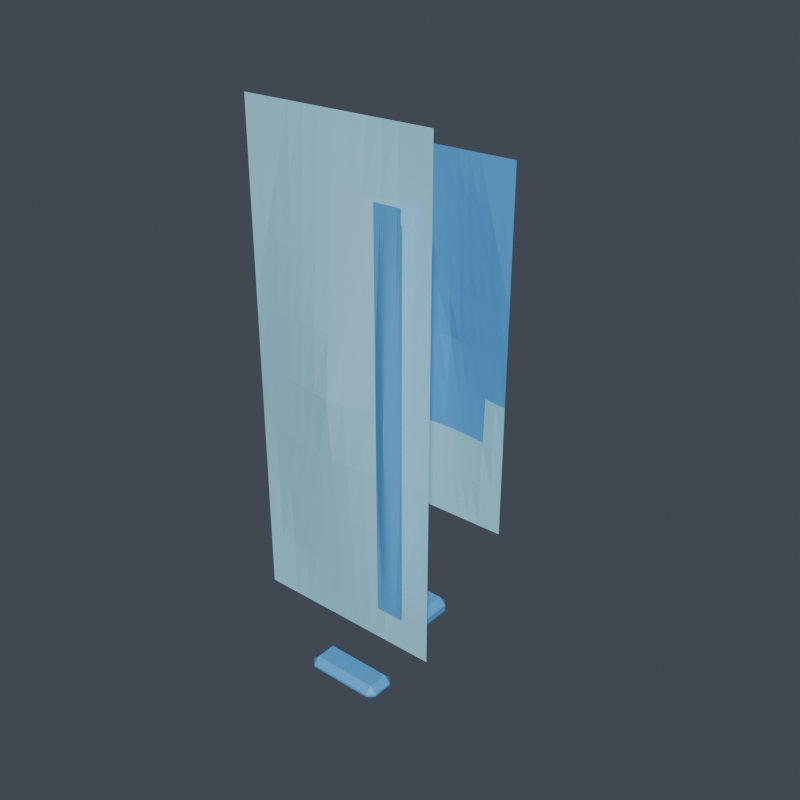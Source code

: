 # Source: left_forearm.blend  (saved by Blender 5.1.30; exported with 4.5.12 LTS)
import bpy
from mathutils import Matrix  # noqa: F401  (used for matrix-valued properties, if any)

bpy.ops.wm.read_factory_settings(use_empty=True)
scene = bpy.context.scene
scene.name = 'Scene'

# ---- collections
col_vrm_body_proxy = bpy.data.collections.new('vrm_body_proxy'); scene.collection.children.link(col_vrm_body_proxy)
col_review_rig = bpy.data.collections.new('review_rig'); scene.collection.children.link(col_review_rig)
col_armor_active = bpy.data.collections.new('armor_active'); scene.collection.children.link(col_armor_active)
col_build_back = bpy.data.collections.new('build_back'); scene.collection.children.link(col_build_back)
col_build_left_forearm = bpy.data.collections.new('build_left_forearm'); scene.collection.children.link(col_build_left_forearm)
col_build_chest = bpy.data.collections.new('build_chest'); scene.collection.children.link(col_build_chest)
col_build_helmet = bpy.data.collections.new('build_helmet'); scene.collection.children.link(col_build_helmet)
col_build_left_boot = bpy.data.collections.new('build_left_boot'); scene.collection.children.link(col_build_left_boot)
col_build_left_hand = bpy.data.collections.new('build_left_hand'); scene.collection.children.link(col_build_left_hand)
col_build_left_shin = bpy.data.collections.new('build_left_shin'); scene.collection.children.link(col_build_left_shin)
col_build_left_shoulder = bpy.data.collections.new('build_left_shoulder'); scene.collection.children.link(col_build_left_shoulder)
col_build_left_thigh = bpy.data.collections.new('build_left_thigh'); scene.collection.children.link(col_build_left_thigh)
col_build_left_upperarm = bpy.data.collections.new('build_left_upperarm'); scene.collection.children.link(col_build_left_upperarm)
col_build_waist = bpy.data.collections.new('build_waist'); scene.collection.children.link(col_build_waist)

# ---- materials (node trees are filled in below, after node groups)
mat_armor_base_surface = bpy.data.materials.new('armor_base_surface')
mat_armor_accent = bpy.data.materials.new('armor_accent')

# ---- material node trees
mat_armor_base_surface.use_nodes = True; mat_armor_base_surface.node_tree.nodes.clear()
_N = mat_armor_base_surface.node_tree.nodes; _L = mat_armor_base_surface.node_tree.links
n0 = _N.new('ShaderNodeOutputMaterial'); n0.name = 'マテリアル出力'; n0.location = (0, 0)
n1 = _N.new('ShaderNodeBsdfPrincipled'); n1.name = 'プリンシプルBSDF'; n1.location = (0, 0)
n1.inputs[0].default_value = (0.3882, 0.8353, 1.0, 1.0)
_L.new(n1.outputs[0], n0.inputs[0])
n0.is_active_output = True
mat_armor_accent.use_nodes = True; mat_armor_accent.node_tree.nodes.clear()
_N = mat_armor_accent.node_tree.nodes; _L = mat_armor_accent.node_tree.links
n0 = _N.new('ShaderNodeOutputMaterial'); n0.name = 'マテリアル出力'; n0.location = (0, 0)
n1 = _N.new('ShaderNodeBsdfPrincipled'); n1.name = 'プリンシプルBSDF'; n1.location = (0, 0)
n1.inputs[0].default_value = (0.1059, 0.4353, 0.8784, 1.0)
_L.new(n1.outputs[0], n0.inputs[0])
n0.is_active_output = True

# ---- world
world_world = bpy.data.worlds.new('World'); scene.world = world_world
world_world.use_nodes = True; world_world.node_tree.nodes.clear()
_N = world_world.node_tree.nodes; _L = world_world.node_tree.links
n0 = _N.new('ShaderNodeOutputWorld'); n0.name = 'World Output'; n0.location = (200, 100)
n1 = _N.new('ShaderNodeBackground'); n1.name = 'Background'; n1.location = (-200, 100)
n1.inputs[0].default_value = (0.06, 0.07, 0.09, 1.0)
_L.new(n1.outputs[0], n0.inputs[0])
n0.is_active_output = True
world_world.color = (0.05088, 0.05088, 0.05088)
world_world.sun_shadow_jitter_overblur = 0.0

# ---- meshes
me_armor_left_forearm_v001 = bpy.data.meshes.new('armor_left_forearm_v001')
me_armor_left_forearm_v001.from_pydata([(-0.04386, -0.0308, -0.1087), (-0.03655, -0.0308, -0.1087), (-0.02924, -0.0308, -0.1087), (-0.02193, -0.0308, -0.1087), (-0.01462, -0.0308, -0.1087), (-0.00731, -0.0308, -0.1087), (0.0, -0.0308, -0.1087), (0.00731, -0.0308, -0.1087), (0.01462, -0.0308, -0.1087), (0.02193, -0.0308, -0.1087), (0.02924, -0.0308, -0.1087), (0.03655, -0.0308, -0.1087), (0.04386, -0.0308, -0.1087), (-0.04386, -0.0308, -0.08155), (-0.03655, -0.0308, -0.08155), (-0.02924, -0.0308, -0.08155), (-0.02193, -0.03159, -0.08155), (-0.01462, -0.03223, -0.08155), (-0.00731, -0.03265, -0.08155), (0.0, -0.0328, -0.08155), (0.00731, -0.03265, -0.08155), (0.01462, -0.03223, -0.08155), (0.02193, -0.03159, -0.08155), (0.02924, -0.0308, -0.08155), (0.03655, -0.0308, -0.08155), (0.04386, -0.0308, -0.08155), (-0.04386, -0.0308, -0.05437), (-0.03655, -0.03103, -0.05437), (-0.02924, -0.03213, -0.05437), (-0.02193, -0.03314, -0.05437), (-0.01462, -0.03399, -0.05437), (-0.00731, -0.03458, -0.05437), (0.0, -0.0348, -0.05437), (0.00731, -0.03458, -0.05437), (0.01462, -0.03399, -0.05437), (0.02193, -0.03314, -0.05437), (0.02924, -0.03213, -0.05437), (0.03655, -0.03103, -0.05437), (0.04386, -0.0308, -0.05437), (-0.04386, -0.0308, -0.02718), (-0.03655, -0.03184, -0.02718), (-0.02924, -0.0331, -0.02718), (-0.02193, -0.03433, -0.02718), (-0.01462, -0.03547, -0.02718), (-0.00731, -0.0364, -0.02718), (0.0, -0.0368, -0.02718), (0.00731, -0.0364, -0.02718), (0.01462, -0.03547, -0.02718), (0.02193, -0.03433, -0.02718), (0.02924, -0.0331, -0.02718), (0.03655, -0.03184, -0.02718), (0.04386, -0.0308, -0.02718), (-0.04386, -0.0308, -1.346e-09), (-0.03655, -0.03213, -1.405e-09), (-0.02924, -0.03347, -1.463e-09), (-0.02193, -0.0348, -1.521e-09), (-0.01462, -0.03613, -1.579e-09), (-0.00731, -0.03747, -1.638e-09), (0.0, -0.0388, -1.696e-09), (0.00731, -0.03747, -1.638e-09), (0.01462, -0.03613, -1.579e-09), (0.02193, -0.0348, -1.521e-09), (0.02924, -0.03347, -1.463e-09), (0.03655, -0.03213, -1.405e-09), (0.04386, -0.0308, -1.346e-09), (-0.04386, -0.0308, 0.02718), (-0.03655, -0.03184, 0.02718), (-0.02924, -0.0331, 0.02718), (-0.02193, -0.03433, 0.02718), (-0.01462, -0.03547, 0.02718), (-0.00731, -0.0364, 0.02718), (0.0, -0.0368, 0.02718), (0.00731, -0.0364, 0.02718), (0.01462, -0.03547, 0.02718), (0.02193, -0.03433, 0.02718), (0.02924, -0.0331, 0.02718), (0.03655, -0.03184, 0.02718), (0.04386, -0.0308, 0.02718), (-0.04386, -0.0308, 0.05437), (-0.03655, -0.03103, 0.05437), (-0.02924, -0.03213, 0.05437), (-0.02193, -0.03314, 0.05437), (-0.01462, -0.03399, 0.05437), (-0.00731, -0.03458, 0.05437), (0.0, -0.0348, 0.05437), (0.00731, -0.03458, 0.05437), (0.01462, -0.03399, 0.05437), (0.02193, -0.03314, 0.05437), (0.02924, -0.03213, 0.05437), (0.03655, -0.03103, 0.05437), (0.04386, -0.0308, 0.05437), (-0.04386, -0.0308, 0.08155), (-0.03655, -0.0308, 0.08155), (-0.02924, -0.0308, 0.08155), (-0.02193, -0.03159, 0.08155), (-0.01462, -0.03223, 0.08155), (-0.00731, -0.03265, 0.08155), (0.0, -0.0328, 0.08155), (0.00731, -0.03265, 0.08155), (0.01462, -0.03223, 0.08155), (0.02193, -0.03159, 0.08155), (0.02924, -0.0308, 0.08155), (0.03655, -0.0308, 0.08155), (0.04386, -0.0308, 0.08155), (-0.04386, -0.0308, 0.1087), (-0.03655, -0.0308, 0.1087), (-0.02924, -0.0308, 0.1087), (-0.02193, -0.0308, 0.1087), (-0.01462, -0.0308, 0.1087), (-0.00731, -0.0308, 0.1087), (0.0, -0.0308, 0.1087), (0.00731, -0.0308, 0.1087), (0.01462, -0.0308, 0.1087), (0.02193, -0.0308, 0.1087), (0.02924, -0.0308, 0.1087), (0.03655, -0.0308, 0.1087), (0.04386, -0.0308, 0.1087), (0.03366, 0.0328, -0.08364), (0.02805, 0.0328, -0.08364), (0.02244, 0.0328, -0.08364), (0.01683, 0.0328, -0.08364), (0.01122, 0.0328, -0.08364), (0.00561, 0.0328, -0.08364), (6.994e-10, 0.0328, -0.08364), (-0.00561, 0.0328, -0.08364), (-0.01122, 0.0328, -0.08364), (-0.01683, 0.0328, -0.08364), (-0.02244, 0.0328, -0.08364), (-0.02805, 0.0328, -0.08364), (-0.03366, 0.0328, -0.08364), (0.03366, 0.0328, -0.06273), (0.02805, 0.0328, -0.06273), (0.02244, 0.0328, -0.06273), (0.01683, 0.03343, -0.06273), (0.01122, 0.03395, -0.06273), (0.00561, 0.03428, -0.06273), (5.595e-10, 0.0344, -0.06273), (-0.00561, 0.03428, -0.06273), (-0.01122, 0.03395, -0.06273), (-0.01683, 0.03343, -0.06273), (-0.02244, 0.0328, -0.06273), (-0.02805, 0.0328, -0.06273), (-0.03366, 0.0328, -0.06273), (0.03366, 0.0328, -0.04182), (0.02805, 0.03298, -0.04182), (0.02244, 0.03387, -0.04182), (0.01683, 0.03467, -0.04182), (0.01122, 0.03535, -0.04182), (0.00561, 0.03583, -0.04182), (4.196e-10, 0.036, -0.04182), (-0.00561, 0.03583, -0.04182), (-0.01122, 0.03535, -0.04182), (-0.01683, 0.03467, -0.04182), (-0.02244, 0.03387, -0.04182), (-0.02805, 0.03298, -0.04182), (-0.03366, 0.0328, -0.04182), (0.03366, 0.0328, -0.02091), (0.02805, 0.03363, -0.02091), (0.02244, 0.03464, -0.02091), (0.01683, 0.03562, -0.02091), (0.01122, 0.03653, -0.02091), (0.00561, 0.03728, -0.02091), (2.798e-10, 0.0376, -0.02091), (-0.00561, 0.03728, -0.02091), (-0.01122, 0.03653, -0.02091), (-0.01683, 0.03562, -0.02091), (-0.02244, 0.03464, -0.02091), (-0.02805, 0.03363, -0.02091), (-0.03366, 0.0328, -0.02091), (0.03366, 0.0328, 1.434e-09), (0.02805, 0.03387, 1.48e-09), (0.02244, 0.03493, 1.527e-09), (0.01683, 0.036, 1.574e-09), (0.01122, 0.03707, 1.62e-09), (0.00561, 0.03813, 1.667e-09), (1.399e-10, 0.0392, 1.713e-09), (-0.00561, 0.03813, 1.667e-09), (-0.01122, 0.03707, 1.62e-09), (-0.01683, 0.036, 1.574e-09), (-0.02244, 0.03493, 1.527e-09), (-0.02805, 0.03387, 1.48e-09), (-0.03366, 0.0328, 1.434e-09), (0.03366, 0.0328, 0.02091), (0.02805, 0.03363, 0.02091), (0.02244, 0.03464, 0.02091), (0.01683, 0.03562, 0.02091), (0.01122, 0.03653, 0.02091), (0.00561, 0.03728, 0.02091), (2.798e-10, 0.0376, 0.02091), (-0.00561, 0.03728, 0.02091), (-0.01122, 0.03653, 0.02091), (-0.01683, 0.03562, 0.02091), (-0.02244, 0.03464, 0.02091), (-0.02805, 0.03363, 0.02091), (-0.03366, 0.0328, 0.02091), (0.03366, 0.0328, 0.04182), (0.02805, 0.03298, 0.04182), (0.02244, 0.03387, 0.04182), (0.01683, 0.03467, 0.04182), (0.01122, 0.03535, 0.04182), (0.00561, 0.03583, 0.04182), (4.196e-10, 0.036, 0.04182), (-0.00561, 0.03583, 0.04182), (-0.01122, 0.03535, 0.04182), (-0.01683, 0.03467, 0.04182), (-0.02244, 0.03387, 0.04182), (-0.02805, 0.03298, 0.04182), (-0.03366, 0.0328, 0.04182), (0.03366, 0.0328, 0.06273), (0.02805, 0.0328, 0.06273), (0.02244, 0.0328, 0.06273), (0.01683, 0.03343, 0.06273), (0.01122, 0.03395, 0.06273), (0.00561, 0.03428, 0.06273), (5.595e-10, 0.0344, 0.06273), (-0.00561, 0.03428, 0.06273), (-0.01122, 0.03395, 0.06273), (-0.01683, 0.03343, 0.06273), (-0.02244, 0.0328, 0.06273), (-0.02805, 0.0328, 0.06273), (-0.03366, 0.0328, 0.06273), (0.03366, 0.0328, 0.08364), (0.02805, 0.0328, 0.08364), (0.02244, 0.0328, 0.08364), (0.01683, 0.0328, 0.08364), (0.01122, 0.0328, 0.08364), (0.00561, 0.0328, 0.08364), (6.994e-10, 0.0328, 0.08364), (-0.00561, 0.0328, 0.08364), (-0.01122, 0.0328, 0.08364), (-0.01683, 0.0328, 0.08364), (-0.02244, 0.0328, 0.08364), (-0.02805, 0.0328, 0.08364), (-0.03366, 0.0328, 0.08364), (0.01075, 0.048, -0.02588), (0.01075, 0.05, -0.02788), (0.01275, 0.05, -0.02588), (0.01075, 0.052, -0.02788), (0.01075, 0.054, -0.02588), (0.01275, 0.052, -0.02588), (0.01075, 0.048, 0.02588), (0.01275, 0.05, 0.02588), (0.01075, 0.05, 0.02788), (0.01075, 0.054, 0.02588), (0.01075, 0.052, 0.02788), (0.01275, 0.052, 0.02588), (-0.01075, 0.048, -0.02588), (-0.01275, 0.05, -0.02588), (-0.01075, 0.05, -0.02788), (-0.01075, 0.054, -0.02588), (-0.01075, 0.052, -0.02788), (-0.01275, 0.052, -0.02588), (-0.01075, 0.048, 0.02588), (-0.01075, 0.05, 0.02788), (-0.01275, 0.05, 0.02588), (-0.01075, 0.054, 0.02588), (-0.01275, 0.052, 0.02588), (-0.01075, 0.052, 0.02788), (-0.01842, 0.01403, -0.1186), (-0.01842, 0.01103, -0.1216), (-0.02142, 0.01103, -0.1186), (-0.01842, -0.01102, -0.1216), (-0.01842, -0.01402, -0.1186), (-0.02142, -0.01102, -0.1186), (-0.01842, 0.01403, -0.1156), (-0.02142, 0.01103, -0.1156), (-0.01842, 0.01103, -0.1126), (-0.01842, -0.01402, -0.1156), (-0.01842, -0.01102, -0.1126), (-0.02142, -0.01102, -0.1156), (0.01842, 0.01403, -0.1186), (0.02142, 0.01103, -0.1186), (0.01842, 0.01103, -0.1216), (0.01842, -0.01402, -0.1186), (0.01842, -0.01102, -0.1216), (0.02142, -0.01102, -0.1186), (0.01842, 0.01403, -0.1156), (0.01842, 0.01103, -0.1126), (0.02142, 0.01103, -0.1156), (0.01842, -0.01402, -0.1156), (0.02142, -0.01102, -0.1156), (0.01842, -0.01102, -0.1126), (0.02664, -0.04084, -0.08364), (0.02764, -0.04084, -0.08364), (0.02864, -0.04084, -0.08364), (0.02964, -0.04084, -0.08364), (0.03064, -0.04084, -0.08364), (0.03164, -0.04084, -0.08364), (0.03264, -0.04084, -0.08364), (0.03364, -0.04084, -0.08364), (0.03464, -0.04084, -0.08364), (0.03564, -0.04084, -0.08364), (0.03664, -0.04084, -0.08364), (0.03764, -0.04084, -0.08364), (0.03864, -0.04084, -0.08364), (0.02664, -0.04084, -0.06273), (0.02764, -0.04084, -0.06273), (0.02864, -0.04084, -0.06273), (0.02964, -0.04114, -0.06273), (0.03064, -0.04138, -0.06273), (0.03164, -0.04154, -0.06273), (0.03264, -0.04159, -0.06273), (0.03364, -0.04154, -0.06273), (0.03464, -0.04138, -0.06273), (0.03564, -0.04114, -0.06273), (0.03664, -0.04084, -0.06273), (0.03764, -0.04084, -0.06273), (0.03864, -0.04084, -0.06273), (0.02664, -0.04084, -0.04182), (0.02764, -0.04092, -0.04182), (0.02864, -0.04134, -0.04182), (0.02964, -0.04172, -0.04182), (0.03064, -0.04204, -0.04182), (0.03164, -0.04226, -0.04182), (0.03264, -0.04234, -0.04182), (0.03364, -0.04226, -0.04182), (0.03464, -0.04204, -0.04182), (0.03564, -0.04172, -0.04182), (0.03664, -0.04134, -0.04182), (0.03764, -0.04092, -0.04182), (0.03864, -0.04084, -0.04182), (0.02664, -0.04084, -0.02091), (0.02764, -0.04123, -0.02091), (0.02864, -0.0417, -0.02091), (0.02964, -0.04216, -0.02091), (0.03064, -0.04259, -0.02091), (0.03164, -0.04294, -0.02091), (0.03264, -0.04309, -0.02091), (0.03364, -0.04294, -0.02091), (0.03464, -0.04259, -0.02091), (0.03564, -0.04216, -0.02091), (0.03664, -0.0417, -0.02091), (0.03764, -0.04123, -0.02091), (0.03864, -0.04084, -0.02091), (0.02664, -0.04084, -1.785e-09), (0.02764, -0.04134, -1.807e-09), (0.02864, -0.04184, -1.829e-09), (0.02964, -0.04234, -1.851e-09), (0.03064, -0.04284, -1.873e-09), (0.03164, -0.04334, -1.894e-09), (0.03264, -0.04384, -1.916e-09), (0.03364, -0.04334, -1.894e-09), (0.03464, -0.04284, -1.873e-09), (0.03564, -0.04234, -1.851e-09), (0.03664, -0.04184, -1.829e-09), (0.03764, -0.04134, -1.807e-09), (0.03864, -0.04084, -1.785e-09), (0.02664, -0.04084, 0.02091), (0.02764, -0.04123, 0.02091), (0.02864, -0.0417, 0.02091), (0.02964, -0.04216, 0.02091), (0.03064, -0.04259, 0.02091), (0.03164, -0.04294, 0.02091), (0.03264, -0.04309, 0.02091), (0.03364, -0.04294, 0.02091), (0.03464, -0.04259, 0.02091), (0.03564, -0.04216, 0.02091), (0.03664, -0.0417, 0.02091), (0.03764, -0.04123, 0.02091), (0.03864, -0.04084, 0.02091), (0.02664, -0.04084, 0.04182), (0.02764, -0.04092, 0.04182), (0.02864, -0.04134, 0.04182), (0.02964, -0.04172, 0.04182), (0.03064, -0.04204, 0.04182), (0.03164, -0.04226, 0.04182), (0.03264, -0.04234, 0.04182), (0.03364, -0.04226, 0.04182), (0.03464, -0.04204, 0.04182), (0.03564, -0.04172, 0.04182), (0.03664, -0.04134, 0.04182), (0.03764, -0.04092, 0.04182), (0.03864, -0.04084, 0.04182), (0.02664, -0.04084, 0.06273), (0.02764, -0.04084, 0.06273), (0.02864, -0.04084, 0.06273), (0.02964, -0.04114, 0.06273), (0.03064, -0.04138, 0.06273), (0.03164, -0.04154, 0.06273), (0.03264, -0.04159, 0.06273), (0.03364, -0.04154, 0.06273), (0.03464, -0.04138, 0.06273), (0.03564, -0.04114, 0.06273), (0.03664, -0.04084, 0.06273), (0.03764, -0.04084, 0.06273), (0.03864, -0.04084, 0.06273), (0.02664, -0.04084, 0.08364), (0.02764, -0.04084, 0.08364), (0.02864, -0.04084, 0.08364), (0.02964, -0.04084, 0.08364), (0.03064, -0.04084, 0.08364), (0.03164, -0.04084, 0.08364), (0.03264, -0.04084, 0.08364), (0.03364, -0.04084, 0.08364), (0.03464, -0.04084, 0.08364), (0.03564, -0.04084, 0.08364), (0.03664, -0.04084, 0.08364), (0.03764, -0.04084, 0.08364), (0.03864, -0.04084, 0.08364), (-0.01536, -0.02091, -0.1399), (-0.01536, -0.02391, -0.1429), (-0.01836, -0.02391, -0.1399), (-0.01536, -0.03321, -0.1429), (-0.01536, -0.03621, -0.1399), (-0.01836, -0.03321, -0.1399), (-0.01536, -0.02091, -0.1389), (-0.01836, -0.02391, -0.1389), (-0.01536, -0.02391, -0.1359), (-0.01536, -0.03621, -0.1389), (-0.01536, -0.03321, -0.1359), (-0.01836, -0.03321, -0.1389), (0.01536, -0.02091, -0.1399), (0.01836, -0.02391, -0.1399), (0.01536, -0.02391, -0.1429), (0.01536, -0.03621, -0.1399), (0.01536, -0.03321, -0.1429), (0.01836, -0.03321, -0.1399), (0.01536, -0.02091, -0.1389), (0.01536, -0.02391, -0.1359), (0.01836, -0.02391, -0.1389), (0.01536, -0.03621, -0.1389), (0.01836, -0.03321, -0.1389), (0.01536, -0.03321, -0.1359)], [], [(0, 1, 14, 13), (1, 2, 15, 14), (2, 3, 16, 15), (3, 4, 17, 16), (4, 5, 18, 17), (5, 6, 19, 18), (6, 7, 20, 19), (7, 8, 21, 20), (8, 9, 22, 21), (9, 10, 23, 22), (10, 11, 24, 23), (11, 12, 25, 24), (13, 14, 27, 26), (14, 15, 28, 27), (15, 16, 29, 28), (16, 17, 30, 29), (17, 18, 31, 30), (18, 19, 32, 31), (19, 20, 33, 32), (20, 21, 34, 33), (21, 22, 35, 34), (22, 23, 36, 35), (23, 24, 37, 36), (24, 25, 38, 37), (26, 27, 40, 39), (27, 28, 41, 40), (28, 29, 42, 41), (29, 30, 43, 42), (30, 31, 44, 43), (31, 32, 45, 44), (32, 33, 46, 45), (33, 34, 47, 46), (34, 35, 48, 47), (35, 36, 49, 48), (36, 37, 50, 49), (37, 38, 51, 50), (39, 40, 53, 52), (40, 41, 54, 53), (41, 42, 55, 54), (42, 43, 56, 55), (43, 44, 57, 56), (44, 45, 58, 57), (45, 46, 59, 58), (46, 47, 60, 59), (47, 48, 61, 60), (48, 49, 62, 61), (49, 50, 63, 62), (50, 51, 64, 63), (52, 53, 66, 65), (53, 54, 67, 66), (54, 55, 68, 67), (55, 56, 69, 68), (56, 57, 70, 69), (57, 58, 71, 70), (58, 59, 72, 71), (59, 60, 73, 72), (60, 61, 74, 73), (61, 62, 75, 74), (62, 63, 76, 75), (63, 64, 77, 76), (65, 66, 79, 78), (66, 67, 80, 79), (67, 68, 81, 80), (68, 69, 82, 81), (69, 70, 83, 82), (70, 71, 84, 83), (71, 72, 85, 84), (72, 73, 86, 85), (73, 74, 87, 86), (74, 75, 88, 87), (75, 76, 89, 88), (76, 77, 90, 89), (78, 79, 92, 91), (79, 80, 93, 92), (80, 81, 94, 93), (81, 82, 95, 94), (82, 83, 96, 95), (83, 84, 97, 96), (84, 85, 98, 97), (85, 86, 99, 98), (86, 87, 100, 99), (87, 88, 101, 100), (88, 89, 102, 101), (89, 90, 103, 102), (91, 92, 105, 104), (92, 93, 106, 105), (93, 94, 107, 106), (94, 95, 108, 107), (95, 96, 109, 108), (96, 97, 110, 109), (97, 98, 111, 110), (98, 99, 112, 111), (99, 100, 113, 112), (100, 101, 114, 113), (101, 102, 115, 114), (102, 103, 116, 115), (117, 118, 131, 130), (118, 119, 132, 131), (119, 120, 133, 132), (120, 121, 134, 133), (121, 122, 135, 134), (122, 123, 136, 135), (123, 124, 137, 136), (124, 125, 138, 137), (125, 126, 139, 138), (126, 127, 140, 139), (127, 128, 141, 140), (128, 129, 142, 141), (130, 131, 144, 143), (131, 132, 145, 144), (132, 133, 146, 145), (133, 134, 147, 146), (134, 135, 148, 147), (135, 136, 149, 148), (136, 137, 150, 149), (137, 138, 151, 150), (138, 139, 152, 151), (139, 140, 153, 152), (140, 141, 154, 153), (141, 142, 155, 154), (143, 144, 157, 156), (144, 145, 158, 157), (145, 146, 159, 158), (146, 147, 160, 159), (147, 148, 161, 160), (148, 149, 162, 161), (149, 150, 163, 162), (150, 151, 164, 163), (151, 152, 165, 164), (152, 153, 166, 165), (153, 154, 167, 166), (154, 155, 168, 167), (156, 157, 170, 169), (157, 158, 171, 170), (158, 159, 172, 171), (159, 160, 173, 172), (160, 161, 174, 173), (161, 162, 175, 174), (162, 163, 176, 175), (163, 164, 177, 176), (164, 165, 178, 177), (165, 166, 179, 178), (166, 167, 180, 179), (167, 168, 181, 180), (169, 170, 183, 182), (170, 171, 184, 183), (171, 172, 185, 184), (172, 173, 186, 185), (173, 174, 187, 186), (174, 175, 188, 187), (175, 176, 189, 188), (176, 177, 190, 189), (177, 178, 191, 190), (178, 179, 192, 191), (179, 180, 193, 192), (180, 181, 194, 193), (182, 183, 196, 195), (183, 184, 197, 196), (184, 185, 198, 197), (185, 186, 199, 198), (186, 187, 200, 199), (187, 188, 201, 200), (188, 189, 202, 201), (189, 190, 203, 202), (190, 191, 204, 203), (191, 192, 205, 204), (192, 193, 206, 205), (193, 194, 207, 206), (195, 196, 209, 208), (196, 197, 210, 209), (197, 198, 211, 210), (198, 199, 212, 211), (199, 200, 213, 212), (200, 201, 214, 213), (201, 202, 215, 214), (202, 203, 216, 215), (203, 204, 217, 216), (204, 205, 218, 217), (205, 206, 219, 218), (206, 207, 220, 219), (208, 209, 222, 221), (209, 210, 223, 222), (210, 211, 224, 223), (211, 212, 225, 224), (212, 213, 226, 225), (213, 214, 227, 226), (214, 215, 228, 227), (215, 216, 229, 228), (216, 217, 230, 229), (217, 218, 231, 230), (218, 219, 232, 231), (219, 220, 233, 232), (234, 235, 236), (237, 238, 239), (240, 241, 242), (243, 244, 245), (246, 247, 248), (249, 250, 251), (252, 253, 254), (255, 256, 257), (240, 234, 236, 241), (235, 237, 239, 236), (238, 243, 245, 239), (244, 242, 241, 245), (252, 240, 242, 253), (243, 255, 257, 244), (256, 254, 253, 257), (246, 252, 254, 247), (255, 249, 251, 256), (250, 248, 247, 251), (234, 246, 248, 235), (249, 238, 237, 250), (240, 252, 246, 234), (236, 239, 245, 241), (248, 250, 237, 235), (255, 243, 238, 249), (242, 244, 257, 253), (254, 256, 251, 247), (258, 259, 260), (261, 262, 263), (264, 265, 266), (267, 268, 269), (270, 271, 272), (273, 274, 275), (276, 277, 278), (279, 280, 281), (264, 258, 260, 265), (259, 261, 263, 260), (262, 267, 269, 263), (268, 266, 265, 269), (276, 264, 266, 277), (267, 279, 281, 268), (280, 278, 277, 281), (270, 276, 278, 271), (279, 273, 275, 280), (274, 272, 271, 275), (258, 270, 272, 259), (273, 262, 261, 274), (264, 276, 270, 258), (260, 263, 269, 265), (272, 274, 261, 259), (279, 267, 262, 273), (266, 268, 281, 277), (278, 280, 275, 271), (282, 283, 296, 295), (283, 284, 297, 296), (284, 285, 298, 297), (285, 286, 299, 298), (286, 287, 300, 299), (287, 288, 301, 300), (288, 289, 302, 301), (289, 290, 303, 302), (290, 291, 304, 303), (291, 292, 305, 304), (292, 293, 306, 305), (293, 294, 307, 306), (295, 296, 309, 308), (296, 297, 310, 309), (297, 298, 311, 310), (298, 299, 312, 311), (299, 300, 313, 312), (300, 301, 314, 313), (301, 302, 315, 314), (302, 303, 316, 315), (303, 304, 317, 316), (304, 305, 318, 317), (305, 306, 319, 318), (306, 307, 320, 319), (308, 309, 322, 321), (309, 310, 323, 322), (310, 311, 324, 323), (311, 312, 325, 324), (312, 313, 326, 325), (313, 314, 327, 326), (314, 315, 328, 327), (315, 316, 329, 328), (316, 317, 330, 329), (317, 318, 331, 330), (318, 319, 332, 331), (319, 320, 333, 332), (321, 322, 335, 334), (322, 323, 336, 335), (323, 324, 337, 336), (324, 325, 338, 337), (325, 326, 339, 338), (326, 327, 340, 339), (327, 328, 341, 340), (328, 329, 342, 341), (329, 330, 343, 342), (330, 331, 344, 343), (331, 332, 345, 344), (332, 333, 346, 345), (334, 335, 348, 347), (335, 336, 349, 348), (336, 337, 350, 349), (337, 338, 351, 350), (338, 339, 352, 351), (339, 340, 353, 352), (340, 341, 354, 353), (341, 342, 355, 354), (342, 343, 356, 355), (343, 344, 357, 356), (344, 345, 358, 357), (345, 346, 359, 358), (347, 348, 361, 360), (348, 349, 362, 361), (349, 350, 363, 362), (350, 351, 364, 363), (351, 352, 365, 364), (352, 353, 366, 365), (353, 354, 367, 366), (354, 355, 368, 367), (355, 356, 369, 368), (356, 357, 370, 369), (357, 358, 371, 370), (358, 359, 372, 371), (360, 361, 374, 373), (361, 362, 375, 374), (362, 363, 376, 375), (363, 364, 377, 376), (364, 365, 378, 377), (365, 366, 379, 378), (366, 367, 380, 379), (367, 368, 381, 380), (368, 369, 382, 381), (369, 370, 383, 382), (370, 371, 384, 383), (371, 372, 385, 384), (373, 374, 387, 386), (374, 375, 388, 387), (375, 376, 389, 388), (376, 377, 390, 389), (377, 378, 391, 390), (378, 379, 392, 391), (379, 380, 393, 392), (380, 381, 394, 393), (381, 382, 395, 394), (382, 383, 396, 395), (383, 384, 397, 396), (384, 385, 398, 397), (399, 400, 401), (402, 403, 404), (405, 406, 407), (408, 409, 410), (411, 412, 413), (414, 415, 416), (417, 418, 419), (420, 421, 422), (405, 399, 401, 406), (400, 402, 404, 401), (403, 408, 410, 404), (409, 407, 406, 410), (417, 405, 407, 418), (408, 420, 422, 409), (421, 419, 418, 422), (411, 417, 419, 412), (420, 414, 416, 421), (415, 413, 412, 416), (399, 411, 413, 400), (414, 403, 402, 415), (405, 417, 411, 399), (401, 404, 410, 406), (413, 415, 402, 400), (420, 408, 403, 414), (407, 409, 422, 418), (419, 421, 416, 412)])
me_armor_left_forearm_v001.polygons.foreach_set('material_index', [0, 0, 0, 0, 0, 0, 0, 0, 0, 0, 0, 0, 0, 0, 0, 0, 0, 0, 0, 0, 0, 0, 0, 0, 0, 0, 0, 0, 0, 0, 0, 0, 0, 0, 0, 0, 0, 0, 0, 0, 0, 0, 0, 0, 0, 0, 0, 0, 0, 0, 0, 0, 0, 0, 0, 0, 0, 0, 0, 0, 0, 0, 0, 0, 0, 0, 0, 0, 0, 0, 0, 0, 0, 0, 0, 0, 0, 0, 0, 0, 0, 0, 0, 0, 0, 0, 0, 0, 0, 0, 0, 0, 0, 0, 0, 0, 0, 0, 0, 0, 0, 0, 0, 0, 0, 0, 0, 0, 0, 0, 0, 0, 0, 0, 0, 0, 0, 0, 0, 0, 0, 0, 1, 1, 1, 1, 1, 1, 1, 1, 1, 1, 1, 1, 1, 1, 1, 1, 1, 1, 1, 1, 1, 1, 1, 1, 1, 1, 1, 1, 1, 1, 1, 1, 1, 1, 1, 1, 1, 1, 1, 1, 1, 1, 1, 1, 1, 1, 1, 1, 1, 1, 1, 1, 1, 1, 1, 1, 1, 1, 1, 1, 1, 1, 1, 1, 1, 1, 1, 1, 1, 1, 1, 1, 1, 1, 1, 1, 1, 1, 1, 1, 1, 1, 1, 1, 1, 1, 1, 1, 1, 1, 1, 1, 1, 1, 1, 1, 1, 1, 1, 1, 1, 1, 1, 1, 1, 1, 1, 1, 1, 1, 1, 1, 1, 1, 1, 1, 1, 1, 1, 1, 1, 1, 1, 1, 1, 1, 1, 1, 1, 1, 1, 1, 1, 1, 1, 1, 1, 1, 1, 1, 1, 1, 1, 1, 1, 1, 1, 1, 1, 1, 1, 1, 1, 1, 1, 1, 1, 1, 1, 1, 1, 1, 1, 1, 1, 1, 1, 1, 1, 1, 1, 1, 1, 1, 1, 1, 1, 1, 1, 1, 1, 1, 1, 1, 1, 1, 1, 1, 1, 1, 1, 1, 1, 1, 1, 1, 1, 1, 1, 1, 1, 1, 1, 1, 1, 1, 1, 1, 1, 1, 1, 1, 1, 1, 1, 1, 1, 1, 1, 1, 1, 1, 1, 1, 1, 1, 1, 1, 1, 1, 1, 1, 1, 1, 1, 1, 1, 1, 1, 1, 1, 1, 1, 1])
_uv = me_armor_left_forearm_v001.uv_layers.new(name='UVマップ')
_uv.uv.foreach_set('vector', [0.002753, 0.002753, 0.03618, 0.002753, 0.03618, 0.1271, 0.002753, 0.1271, 0.03618, 0.002753, 0.06961, 0.002753, 0.06961, 0.1271, 0.03618, 0.1271, 0.06961, 0.002753, 0.103, 0.002753, 0.103, 0.1271, 0.06961, 0.1271, 0.103, 0.002753, 0.1365, 0.002753, 0.1365, 0.1271, 0.103, 0.1271, 0.1365, 0.002753, 0.1699, 0.002753, 0.1699, 0.1271, 0.1365, 0.1271, 0.1699, 0.002753, 0.2033, 0.002753, 0.2033, 0.1271, 0.1699, 0.1271, 0.2033, 0.002753, 0.2368, 0.002753, 0.2368, 0.1271, 0.2033, 0.1271, 0.2368, 0.002753, 0.2702, 0.002753, 0.2702, 0.1271, 0.2368, 0.1271, 0.2702, 0.002753, 0.3036, 0.002753, 0.3036, 0.1271, 0.2702, 0.1271, 0.3036, 0.002753, 0.337, 0.002753, 0.337, 0.1271, 0.3036, 0.1271, 0.337, 0.002753, 0.3705, 0.002753, 0.3705, 0.1271, 0.337, 0.1271, 0.3705, 0.002753, 0.4039, 0.002753, 0.4039, 0.1271, 0.3705, 0.1271, 0.002753, 0.1271, 0.03618, 0.1271, 0.03618, 0.2514, 0.002753, 0.2514, 0.03618, 0.1271, 0.06961, 0.1271, 0.06961, 0.2514, 0.03618, 0.2514, 0.06961, 0.1271, 0.103, 0.1271, 0.103, 0.2514, 0.06961, 0.2514, 0.103, 0.1271, 0.1365, 0.1271, 0.1365, 0.2514, 0.103, 0.2514, 0.1365, 0.1271, 0.1699, 0.1271, 0.1699, 0.2514, 0.1365, 0.2514, 0.1699, 0.1271, 0.2033, 0.1271, 0.2033, 0.2514, 0.1699, 0.2514, 0.2033, 0.1271, 0.2368, 0.1271, 0.2368, 0.2514, 0.2033, 0.2514, 0.2368, 0.1271, 0.2702, 0.1271, 0.2702, 0.2514, 0.2368, 0.2514, 0.2702, 0.1271, 0.3036, 0.1271, 0.3036, 0.2514, 0.2702, 0.2514, 0.3036, 0.1271, 0.337, 0.1271, 0.337, 0.2514, 0.3036, 0.2514, 0.337, 0.1271, 0.3705, 0.1271, 0.3705, 0.2514, 0.337, 0.2514, 0.3705, 0.1271, 0.4039, 0.1271, 0.4039, 0.2514, 0.3705, 0.2514, 0.002753, 0.2514, 0.03618, 0.2514, 0.03618, 0.3757, 0.002753, 0.3757, 0.03618, 0.2514, 0.06961, 0.2514, 0.06961, 0.3757, 0.03618, 0.3757, 0.06961, 0.2514, 0.103, 0.2514, 0.103, 0.3757, 0.06961, 0.3757, 0.103, 0.2514, 0.1365, 0.2514, 0.1365, 0.3757, 0.103, 0.3757, 0.1365, 0.2514, 0.1699, 0.2514, 0.1699, 0.3757, 0.1365, 0.3757, 0.1699, 0.2514, 0.2033, 0.2514, 0.2033, 0.3757, 0.1699, 0.3757, 0.2033, 0.2514, 0.2368, 0.2514, 0.2368, 0.3757, 0.2033, 0.3757, 0.2368, 0.2514, 0.2702, 0.2514, 0.2702, 0.3757, 0.2368, 0.3757, 0.2702, 0.2514, 0.3036, 0.2514, 0.3036, 0.3757, 0.2702, 0.3757, 0.3036, 0.2514, 0.337, 0.2514, 0.337, 0.3757, 0.3036, 0.3757, 0.337, 0.2514, 0.3705, 0.2514, 0.3705, 0.3757, 0.337, 0.3757, 0.3705, 0.2514, 0.4039, 0.2514, 0.4039, 0.3757, 0.3705, 0.3757, 0.002753, 0.3757, 0.03618, 0.3757, 0.03618, 0.5, 0.002753, 0.5, 0.03618, 0.3757, 0.06961, 0.3757, 0.06961, 0.5, 0.03618, 0.5, 0.06961, 0.3757, 0.103, 0.3757, 0.103, 0.5, 0.06961, 0.5, 0.103, 0.3757, 0.1365, 0.3757, 0.1365, 0.5, 0.103, 0.5, 0.1365, 0.3757, 0.1699, 0.3757, 0.1699, 0.5, 0.1365, 0.5, 0.1699, 0.3757, 0.2033, 0.3757, 0.2033, 0.5, 0.1699, 0.5, 0.2033, 0.3757, 0.2368, 0.3757, 0.2368, 0.5, 0.2033, 0.5, 0.2368, 0.3757, 0.2702, 0.3757, 0.2702, 0.5, 0.2368, 0.5, 0.2702, 0.3757, 0.3036, 0.3757, 0.3036, 0.5, 0.2702, 0.5, 0.3036, 0.3757, 0.337, 0.3757, 0.337, 0.5, 0.3036, 0.5, 0.337, 0.3757, 0.3705, 0.3757, 0.3705, 0.5, 0.337, 0.5, 0.3705, 0.3757, 0.4039, 0.3757, 0.4039, 0.5, 0.3705, 0.5, 0.002753, 0.5, 0.03618, 0.5, 0.03618, 0.6243, 0.002753, 0.6243, 0.03618, 0.5, 0.06961, 0.5, 0.06961, 0.6243, 0.03618, 0.6243, 0.06961, 0.5, 0.103, 0.5, 0.103, 0.6243, 0.06961, 0.6243, 0.103, 0.5, 0.1365, 0.5, 0.1365, 0.6243, 0.103, 0.6243, 0.1365, 0.5, 0.1699, 0.5, 0.1699, 0.6243, 0.1365, 0.6243, 0.1699, 0.5, 0.2033, 0.5, 0.2033, 0.6243, 0.1699, 0.6243, 0.2033, 0.5, 0.2368, 0.5, 0.2368, 0.6243, 0.2033, 0.6243, 0.2368, 0.5, 0.2702, 0.5, 0.2702, 0.6243, 0.2368, 0.6243, 0.2702, 0.5, 0.3036, 0.5, 0.3036, 0.6243, 0.2702, 0.6243, 0.3036, 0.5, 0.337, 0.5, 0.337, 0.6243, 0.3036, 0.6243, 0.337, 0.5, 0.3705, 0.5, 0.3705, 0.6243, 0.337, 0.6243, 0.3705, 0.5, 0.4039, 0.5, 0.4039, 0.6243, 0.3705, 0.6243, 0.002753, 0.6243, 0.03618, 0.6243, 0.03618, 0.7486, 0.002753, 0.7486, 0.03618, 0.6243, 0.06961, 0.6243, 0.06961, 0.7486, 0.03618, 0.7486, 0.06961, 0.6243, 0.103, 0.6243, 0.103, 0.7486, 0.06961, 0.7486, 0.103, 0.6243, 0.1365, 0.6243, 0.1365, 0.7486, 0.103, 0.7486, 0.1365, 0.6243, 0.1699, 0.6243, 0.1699, 0.7486, 0.1365, 0.7486, 0.1699, 0.6243, 0.2033, 0.6243, 0.2033, 0.7486, 0.1699, 0.7486, 0.2033, 0.6243, 0.2368, 0.6243, 0.2368, 0.7486, 0.2033, 0.7486, 0.2368, 0.6243, 0.2702, 0.6243, 0.2702, 0.7486, 0.2368, 0.7486, 0.2702, 0.6243, 0.3036, 0.6243, 0.3036, 0.7486, 0.2702, 0.7486, 0.3036, 0.6243, 0.337, 0.6243, 0.337, 0.7486, 0.3036, 0.7486, 0.337, 0.6243, 0.3705, 0.6243, 0.3705, 0.7486, 0.337, 0.7486, 0.3705, 0.6243, 0.4039, 0.6243, 0.4039, 0.7486, 0.3705, 0.7486, 0.002753, 0.7486, 0.03618, 0.7486, 0.03618, 0.8729, 0.002753, 0.8729, 0.03618, 0.7486, 0.06961, 0.7486, 0.06961, 0.8729, 0.03618, 0.8729, 0.06961, 0.7486, 0.103, 0.7486, 0.103, 0.8729, 0.06961, 0.8729, 0.103, 0.7486, 0.1365, 0.7486, 0.1365, 0.8729, 0.103, 0.8729, 0.1365, 0.7486, 0.1699, 0.7486, 0.1699, 0.8729, 0.1365, 0.8729, 0.1699, 0.7486, 0.2033, 0.7486, 0.2033, 0.8729, 0.1699, 0.8729, 0.2033, 0.7486, 0.2368, 0.7486, 0.2368, 0.8729, 0.2033, 0.8729, 0.2368, 0.7486, 0.2702, 0.7486, 0.2702, 0.8729, 0.2368, 0.8729, 0.2702, 0.7486, 0.3036, 0.7486, 0.3036, 0.8729, 0.2702, 0.8729, 0.3036, 0.7486, 0.337, 0.7486, 0.337, 0.8729, 0.3036, 0.8729, 0.337, 0.7486, 0.3705, 0.7486, 0.3705, 0.8729, 0.337, 0.8729, 0.3705, 0.7486, 0.4039, 0.7486, 0.4039, 0.8729, 0.3705, 0.8729, 0.002753, 0.8729, 0.03618, 0.8729, 0.03618, 0.9972, 0.002753, 0.9972, 0.03618, 0.8729, 0.06961, 0.8729, 0.06961, 0.9972, 0.03618, 0.9972, 0.06961, 0.8729, 0.103, 0.8729, 0.103, 0.9972, 0.06961, 0.9972, 0.103, 0.8729, 0.1365, 0.8729, 0.1365, 0.9972, 0.103, 0.9972, 0.1365, 0.8729, 0.1699, 0.8729, 0.1699, 0.9972, 0.1365, 0.9972, 0.1699, 0.8729, 0.2033, 0.8729, 0.2033, 0.9972, 0.1699, 0.9972, 0.2033, 0.8729, 0.2368, 0.8729, 0.2368, 0.9972, 0.2033, 0.9972, 0.2368, 0.8729, 0.2702, 0.8729, 0.2702, 0.9972, 0.2368, 0.9972, 0.2702, 0.8729, 0.3036, 0.8729, 0.3036, 0.9972, 0.2702, 0.9972, 0.3036, 0.8729, 0.337, 0.8729, 0.337, 0.9972, 0.3036, 0.9972, 0.337, 0.8729, 0.3705, 0.8729, 0.3705, 0.9972, 0.337, 0.9972, 0.3705, 0.8729, 0.4039, 0.8729, 0.4039, 0.9972, 0.3705, 0.9972, 0.4094, 0.002753, 0.4351, 0.002753, 0.4351, 0.09838, 0.4094, 0.09838, 0.4351, 0.002753, 0.4607, 0.002753, 0.4607, 0.09838, 0.4351, 0.09838, 0.4607, 0.002753, 0.4864, 0.002753, 0.4864, 0.09838, 0.4607, 0.09838, 0.4864, 0.002753, 0.512, 0.002753, 0.512, 0.09838, 0.4864, 0.09838, 0.512, 0.002753, 0.5377, 0.002753, 0.5377, 0.09838, 0.512, 0.09838, 0.5377, 0.002753, 0.5633, 0.002753, 0.5633, 0.09838, 0.5377, 0.09838, 0.5633, 0.002753, 0.589, 0.002753, 0.589, 0.09838, 0.5633, 0.09838, 0.589, 0.002753, 0.6147, 0.002753, 0.6147, 0.09838, 0.589, 0.09838, 0.6147, 0.002753, 0.6403, 0.002753, 0.6403, 0.09838, 0.6147, 0.09838, 0.6403, 0.002753, 0.666, 0.002753, 0.666, 0.09838, 0.6403, 0.09838, 0.666, 0.002753, 0.6916, 0.002753, 0.6916, 0.09838, 0.666, 0.09838, 0.6916, 0.002753, 0.7173, 0.002753, 0.7173, 0.09838, 0.6916, 0.09838, 0.4094, 0.09838, 0.4351, 0.09838, 0.4351, 0.194, 0.4094, 0.194, 0.4351, 0.09838, 0.4607, 0.09838, 0.4607, 0.194, 0.4351, 0.194, 0.4607, 0.09838, 0.4864, 0.09838, 0.4864, 0.194, 0.4607, 0.194, 0.4864, 0.09838, 0.512, 0.09838, 0.512, 0.194, 0.4864, 0.194, 0.512, 0.09838, 0.5377, 0.09838, 0.5377, 0.194, 0.512, 0.194, 0.5377, 0.09838, 0.5633, 0.09838, 0.5633, 0.194, 0.5377, 0.194, 0.5633, 0.09838, 0.589, 0.09838, 0.589, 0.194, 0.5633, 0.194, 0.589, 0.09838, 0.6147, 0.09838, 0.6147, 0.194, 0.589, 0.194, 0.6147, 0.09838, 0.6403, 0.09838, 0.6403, 0.194, 0.6147, 0.194, 0.6403, 0.09838, 0.666, 0.09838, 0.666, 0.194, 0.6403, 0.194, 0.666, 0.09838, 0.6916, 0.09838, 0.6916, 0.194, 0.666, 0.194, 0.6916, 0.09838, 0.7173, 0.09838, 0.7173, 0.194, 0.6916, 0.194, 0.4094, 0.194, 0.4351, 0.194, 0.4351, 0.2896, 0.4094, 0.2896, 0.4351, 0.194, 0.4607, 0.194, 0.4607, 0.2896, 0.4351, 0.2896, 0.4607, 0.194, 0.4864, 0.194, 0.4864, 0.2896, 0.4607, 0.2896, 0.4864, 0.194, 0.512, 0.194, 0.512, 0.2896, 0.4864, 0.2896, 0.512, 0.194, 0.5377, 0.194, 0.5377, 0.2896, 0.512, 0.2896, 0.5377, 0.194, 0.5633, 0.194, 0.5633, 0.2896, 0.5377, 0.2896, 0.5633, 0.194, 0.589, 0.194, 0.589, 0.2896, 0.5633, 0.2896, 0.589, 0.194, 0.6147, 0.194, 0.6147, 0.2896, 0.589, 0.2896, 0.6147, 0.194, 0.6403, 0.194, 0.6403, 0.2896, 0.6147, 0.2896, 0.6403, 0.194, 0.666, 0.194, 0.666, 0.2896, 0.6403, 0.2896, 0.666, 0.194, 0.6916, 0.194, 0.6916, 0.2896, 0.666, 0.2896, 0.6916, 0.194, 0.7173, 0.194, 0.7173, 0.2896, 0.6916, 0.2896, 0.4094, 0.2896, 0.4351, 0.2896, 0.4351, 0.3853, 0.4094, 0.3853, 0.4351, 0.2896, 0.4607, 0.2896, 0.4607, 0.3853, 0.4351, 0.3853, 0.4607, 0.2896, 0.4864, 0.2896, 0.4864, 0.3853, 0.4607, 0.3853, 0.4864, 0.2896, 0.512, 0.2896, 0.512, 0.3853, 0.4864, 0.3853, 0.512, 0.2896, 0.5377, 0.2896, 0.5377, 0.3853, 0.512, 0.3853, 0.5377, 0.2896, 0.5633, 0.2896, 0.5633, 0.3853, 0.5377, 0.3853, 0.5633, 0.2896, 0.589, 0.2896, 0.589, 0.3853, 0.5633, 0.3853, 0.589, 0.2896, 0.6147, 0.2896, 0.6147, 0.3853, 0.589, 0.3853, 0.6147, 0.2896, 0.6403, 0.2896, 0.6403, 0.3853, 0.6147, 0.3853, 0.6403, 0.2896, 0.666, 0.2896, 0.666, 0.3853, 0.6403, 0.3853, 0.666, 0.2896, 0.6916, 0.2896, 0.6916, 0.3853, 0.666, 0.3853, 0.6916, 0.2896, 0.7173, 0.2896, 0.7173, 0.3853, 0.6916, 0.3853, 0.4094, 0.3853, 0.4351, 0.3853, 0.4351, 0.4809, 0.4094, 0.4809, 0.4351, 0.3853, 0.4607, 0.3853, 0.4607, 0.4809, 0.4351, 0.4809, 0.4607, 0.3853, 0.4864, 0.3853, 0.4864, 0.4809, 0.4607, 0.4809, 0.4864, 0.3853, 0.512, 0.3853, 0.512, 0.4809, 0.4864, 0.4809, 0.512, 0.3853, 0.5377, 0.3853, 0.5377, 0.4809, 0.512, 0.4809, 0.5377, 0.3853, 0.5633, 0.3853, 0.5633, 0.4809, 0.5377, 0.4809, 0.5633, 0.3853, 0.589, 0.3853, 0.589, 0.4809, 0.5633, 0.4809, 0.589, 0.3853, 0.6147, 0.3853, 0.6147, 0.4809, 0.589, 0.4809, 0.6147, 0.3853, 0.6403, 0.3853, 0.6403, 0.4809, 0.6147, 0.4809, 0.6403, 0.3853, 0.666, 0.3853, 0.666, 0.4809, 0.6403, 0.4809, 0.666, 0.3853, 0.6916, 0.3853, 0.6916, 0.4809, 0.666, 0.4809, 0.6916, 0.3853, 0.7173, 0.3853, 0.7173, 0.4809, 0.6916, 0.4809, 0.4094, 0.4809, 0.4351, 0.4809, 0.4351, 0.5765, 0.4094, 0.5765, 0.4351, 0.4809, 0.4607, 0.4809, 0.4607, 0.5765, 0.4351, 0.5765, 0.4607, 0.4809, 0.4864, 0.4809, 0.4864, 0.5765, 0.4607, 0.5765, 0.4864, 0.4809, 0.512, 0.4809, 0.512, 0.5765, 0.4864, 0.5765, 0.512, 0.4809, 0.5377, 0.4809, 0.5377, 0.5765, 0.512, 0.5765, 0.5377, 0.4809, 0.5633, 0.4809, 0.5633, 0.5765, 0.5377, 0.5765, 0.5633, 0.4809, 0.589, 0.4809, 0.589, 0.5765, 0.5633, 0.5765, 0.589, 0.4809, 0.6147, 0.4809, 0.6147, 0.5765, 0.589, 0.5765, 0.6147, 0.4809, 0.6403, 0.4809, 0.6403, 0.5765, 0.6147, 0.5765, 0.6403, 0.4809, 0.666, 0.4809, 0.666, 0.5765, 0.6403, 0.5765, 0.666, 0.4809, 0.6916, 0.4809, 0.6916, 0.5765, 0.666, 0.5765, 0.6916, 0.4809, 0.7173, 0.4809, 0.7173, 0.5765, 0.6916, 0.5765, 0.4094, 0.5765, 0.4351, 0.5765, 0.4351, 0.6721, 0.4094, 0.6721, 0.4351, 0.5765, 0.4607, 0.5765, 0.4607, 0.6721, 0.4351, 0.6721, 0.4607, 0.5765, 0.4864, 0.5765, 0.4864, 0.6721, 0.4607, 0.6721, 0.4864, 0.5765, 0.512, 0.5765, 0.512, 0.6721, 0.4864, 0.6721, 0.512, 0.5765, 0.5377, 0.5765, 0.5377, 0.6721, 0.512, 0.6721, 0.5377, 0.5765, 0.5633, 0.5765, 0.5633, 0.6721, 0.5377, 0.6721, 0.5633, 0.5765, 0.589, 0.5765, 0.589, 0.6721, 0.5633, 0.6721, 0.589, 0.5765, 0.6147, 0.5765, 0.6147, 0.6721, 0.589, 0.6721, 0.6147, 0.5765, 0.6403, 0.5765, 0.6403, 0.6721, 0.6147, 0.6721, 0.6403, 0.5765, 0.666, 0.5765, 0.666, 0.6721, 0.6403, 0.6721, 0.666, 0.5765, 0.6916, 0.5765, 0.6916, 0.6721, 0.666, 0.6721, 0.6916, 0.5765, 0.7173, 0.5765, 0.7173, 0.6721, 0.6916, 0.6721, 0.4094, 0.6721, 0.4351, 0.6721, 0.4351, 0.7677, 0.4094, 0.7677, 0.4351, 0.6721, 0.4607, 0.6721, 0.4607, 0.7677, 0.4351, 0.7677, 0.4607, 0.6721, 0.4864, 0.6721, 0.4864, 0.7677, 0.4607, 0.7677, 0.4864, 0.6721, 0.512, 0.6721, 0.512, 0.7677, 0.4864, 0.7677, 0.512, 0.6721, 0.5377, 0.6721, 0.5377, 0.7677, 0.512, 0.7677, 0.5377, 0.6721, 0.5633, 0.6721, 0.5633, 0.7677, 0.5377, 0.7677, 0.5633, 0.6721, 0.589, 0.6721, 0.589, 0.7677, 0.5633, 0.7677, 0.589, 0.6721, 0.6147, 0.6721, 0.6147, 0.7677, 0.589, 0.7677, 0.6147, 0.6721, 0.6403, 0.6721, 0.6403, 0.7677, 0.6147, 0.7677, 0.6403, 0.6721, 0.666, 0.6721, 0.666, 0.7677, 0.6403, 0.7677, 0.666, 0.6721, 0.6916, 0.6721, 0.6916, 0.7677, 0.666, 0.7677, 0.6916, 0.6721, 0.7173, 0.6721, 0.7173, 0.7677, 0.6916, 0.7677, 0.7832, 0.2724, 0.7923, 0.2633, 0.7923, 0.2724, 0.8015, 0.2633, 0.8106, 0.2724, 0.8015, 0.2724, 0.7832, 0.5091, 0.7923, 0.5091, 0.7923, 0.5183, 0.8106, 0.5091, 0.8015, 0.5183, 0.8015, 0.5091, 0.543, 0.7824, 0.5522, 0.7733, 0.5522, 0.7824, 0.8815, 0.0119, 0.8815, 0.002753, 0.8906, 0.0119, 0.5851, 0.7824, 0.576, 0.7824, 0.576, 0.7733, 0.8815, 0.2486, 0.8906, 0.2486, 0.8815, 0.2578, 0.7832, 0.5091, 0.7832, 0.2724, 0.7923, 0.2724, 0.7923, 0.5091, 0.7923, 0.2633, 0.8015, 0.2633, 0.8015, 0.2724, 0.7923, 0.2724, 0.8106, 0.2724, 0.8106, 0.5091, 0.8015, 0.5091, 0.8015, 0.2724, 0.8015, 0.5183, 0.7923, 0.5183, 0.7923, 0.5091, 0.8015, 0.5091, 0.5851, 0.7824, 0.5851, 0.8807, 0.576, 0.8807, 0.576, 0.7824, 0.7832, 0.2486, 0.8815, 0.2486, 0.8815, 0.2578, 0.7832, 0.2578, 0.5668, 0.7733, 0.576, 0.7733, 0.576, 0.7824, 0.5668, 0.7824, 0.8161, 0.5, 0.8161, 0.2633, 0.8253, 0.2633, 0.8253, 0.5, 0.8815, 0.2486, 0.8815, 0.0119, 0.8906, 0.0119, 0.8906, 0.2486, 0.5613, 0.7824, 0.5522, 0.7824, 0.5522, 0.7733, 0.5613, 0.7733, 0.543, 0.8807, 0.543, 0.7824, 0.5522, 0.7824, 0.5522, 0.8807, 0.8815, 0.0119, 0.7832, 0.0119, 0.7832, 0.002753, 0.8815, 0.002753, 0.8815, 0.7605, 0.7832, 0.7605, 0.7832, 0.5238, 0.8815, 0.5238, 0.7923, 0.2724, 0.8015, 0.2724, 0.8015, 0.5091, 0.7923, 0.5091, 0.5522, 0.7824, 0.5613, 0.7824, 0.5613, 0.8807, 0.5522, 0.8807, 0.8815, 0.2486, 0.7832, 0.2486, 0.7832, 0.0119, 0.8815, 0.0119, 0.576, 0.8807, 0.5668, 0.8807, 0.5668, 0.7824, 0.576, 0.7824, 0.8253, 0.2633, 0.8344, 0.2633, 0.8344, 0.5, 0.8253, 0.5, 0.9682, 0.277, 0.9545, 0.277, 0.9545, 0.2633, 0.8536, 0.277, 0.8399, 0.277, 0.8536, 0.2633, 0.9114, 0.9482, 0.8977, 0.9619, 0.8977, 0.9482, 0.7832, 0.9482, 0.7969, 0.9482, 0.7969, 0.9619, 0.9682, 0.4455, 0.9545, 0.4592, 0.9545, 0.4455, 0.8399, 0.4455, 0.8536, 0.4455, 0.8536, 0.4592, 0.9114, 0.7797, 0.8977, 0.7797, 0.8977, 0.766, 0.7832, 0.7797, 0.7969, 0.766, 0.7969, 0.7797, 0.9007, 0.5375, 0.887, 0.5375, 0.887, 0.5238, 0.9007, 0.5238, 0.9545, 0.277, 0.8536, 0.277, 0.8536, 0.2633, 0.9545, 0.2633, 0.8961, 0.1849, 0.9099, 0.1849, 0.9099, 0.1987, 0.8961, 0.1987, 0.7969, 0.9482, 0.8977, 0.9482, 0.8977, 0.9619, 0.7969, 0.9619, 0.9114, 0.7797, 0.9114, 0.9482, 0.8977, 0.9482, 0.8977, 0.7797, 0.7832, 0.9482, 0.7832, 0.7797, 0.7969, 0.7797, 0.7969, 0.9482, 0.7969, 0.766, 0.8977, 0.766, 0.8977, 0.7797, 0.7969, 0.7797, 0.887, 0.706, 0.9007, 0.706, 0.9007, 0.7197, 0.887, 0.7197, 0.9099, 0.01647, 0.8961, 0.01647, 0.8961, 0.002753, 0.9099, 0.002753, 0.8536, 0.4455, 0.9545, 0.4455, 0.9545, 0.4592, 0.8536, 0.4592, 0.9682, 0.277, 0.9682, 0.4455, 0.9545, 0.4455, 0.9545, 0.277, 0.8399, 0.4455, 0.8399, 0.277, 0.8536, 0.277, 0.8536, 0.4455, 0.9007, 0.5375, 0.9007, 0.706, 0.887, 0.706, 0.887, 0.5375, 0.5906, 0.8741, 0.5906, 0.7733, 0.6043, 0.7733, 0.6043, 0.8741, 0.9545, 0.4455, 0.8536, 0.4455, 0.8536, 0.277, 0.9545, 0.277, 0.9099, 0.01647, 0.9099, 0.1849, 0.8961, 0.1849, 0.8961, 0.01647, 0.8977, 0.9482, 0.7969, 0.9482, 0.7969, 0.7797, 0.8977, 0.7797, 0.6098, 0.8741, 0.6098, 0.7733, 0.6235, 0.7733, 0.6235, 0.8741, 0.7228, 0.002753, 0.7274, 0.002753, 0.7274, 0.09838, 0.7228, 0.09838, 0.7274, 0.002753, 0.7319, 0.002753, 0.7319, 0.09838, 0.7274, 0.09838, 0.7319, 0.002753, 0.7365, 0.002753, 0.7365, 0.09838, 0.7319, 0.09838, 0.7365, 0.002753, 0.7411, 0.002753, 0.7411, 0.09838, 0.7365, 0.09838, 0.7411, 0.002753, 0.7457, 0.002753, 0.7457, 0.09838, 0.7411, 0.09838, 0.7457, 0.002753, 0.7502, 0.002753, 0.7502, 0.09838, 0.7457, 0.09838, 0.7502, 0.002753, 0.7548, 0.002753, 0.7548, 0.09838, 0.7502, 0.09838, 0.7548, 0.002753, 0.7594, 0.002753, 0.7594, 0.09838, 0.7548, 0.09838, 0.7594, 0.002753, 0.7639, 0.002753, 0.7639, 0.09838, 0.7594, 0.09838, 0.7639, 0.002753, 0.7685, 0.002753, 0.7685, 0.09838, 0.7639, 0.09838, 0.7685, 0.002753, 0.7731, 0.002753, 0.7731, 0.09838, 0.7685, 0.09838, 0.7731, 0.002753, 0.7777, 0.002753, 0.7777, 0.09838, 0.7731, 0.09838, 0.7228, 0.09838, 0.7274, 0.09838, 0.7274, 0.194, 0.7228, 0.194, 0.7274, 0.09838, 0.7319, 0.09838, 0.7319, 0.194, 0.7274, 0.194, 0.7319, 0.09838, 0.7365, 0.09838, 0.7365, 0.194, 0.7319, 0.194, 0.7365, 0.09838, 0.7411, 0.09838, 0.7411, 0.194, 0.7365, 0.194, 0.7411, 0.09838, 0.7457, 0.09838, 0.7457, 0.194, 0.7411, 0.194, 0.7457, 0.09838, 0.7502, 0.09838, 0.7502, 0.194, 0.7457, 0.194, 0.7502, 0.09838, 0.7548, 0.09838, 0.7548, 0.194, 0.7502, 0.194, 0.7548, 0.09838, 0.7594, 0.09838, 0.7594, 0.194, 0.7548, 0.194, 0.7594, 0.09838, 0.7639, 0.09838, 0.7639, 0.194, 0.7594, 0.194, 0.7639, 0.09838, 0.7685, 0.09838, 0.7685, 0.194, 0.7639, 0.194, 0.7685, 0.09838, 0.7731, 0.09838, 0.7731, 0.194, 0.7685, 0.194, 0.7731, 0.09838, 0.7777, 0.09838, 0.7777, 0.194, 0.7731, 0.194, 0.7228, 0.194, 0.7274, 0.194, 0.7274, 0.2896, 0.7228, 0.2896, 0.7274, 0.194, 0.7319, 0.194, 0.7319, 0.2896, 0.7274, 0.2896, 0.7319, 0.194, 0.7365, 0.194, 0.7365, 0.2896, 0.7319, 0.2896, 0.7365, 0.194, 0.7411, 0.194, 0.7411, 0.2896, 0.7365, 0.2896, 0.7411, 0.194, 0.7457, 0.194, 0.7457, 0.2896, 0.7411, 0.2896, 0.7457, 0.194, 0.7502, 0.194, 0.7502, 0.2896, 0.7457, 0.2896, 0.7502, 0.194, 0.7548, 0.194, 0.7548, 0.2896, 0.7502, 0.2896, 0.7548, 0.194, 0.7594, 0.194, 0.7594, 0.2896, 0.7548, 0.2896, 0.7594, 0.194, 0.7639, 0.194, 0.7639, 0.2896, 0.7594, 0.2896, 0.7639, 0.194, 0.7685, 0.194, 0.7685, 0.2896, 0.7639, 0.2896, 0.7685, 0.194, 0.7731, 0.194, 0.7731, 0.2896, 0.7685, 0.2896, 0.7731, 0.194, 0.7777, 0.194, 0.7777, 0.2896, 0.7731, 0.2896, 0.7228, 0.2896, 0.7274, 0.2896, 0.7274, 0.3853, 0.7228, 0.3853, 0.7274, 0.2896, 0.7319, 0.2896, 0.7319, 0.3853, 0.7274, 0.3853, 0.7319, 0.2896, 0.7365, 0.2896, 0.7365, 0.3853, 0.7319, 0.3853, 0.7365, 0.2896, 0.7411, 0.2896, 0.7411, 0.3853, 0.7365, 0.3853, 0.7411, 0.2896, 0.7457, 0.2896, 0.7457, 0.3853, 0.7411, 0.3853, 0.7457, 0.2896, 0.7502, 0.2896, 0.7502, 0.3853, 0.7457, 0.3853, 0.7502, 0.2896, 0.7548, 0.2896, 0.7548, 0.3853, 0.7502, 0.3853, 0.7548, 0.2896, 0.7594, 0.2896, 0.7594, 0.3853, 0.7548, 0.3853, 0.7594, 0.2896, 0.7639, 0.2896, 0.7639, 0.3853, 0.7594, 0.3853, 0.7639, 0.2896, 0.7685, 0.2896, 0.7685, 0.3853, 0.7639, 0.3853, 0.7685, 0.2896, 0.7731, 0.2896, 0.7731, 0.3853, 0.7685, 0.3853, 0.7731, 0.2896, 0.7777, 0.2896, 0.7777, 0.3853, 0.7731, 0.3853, 0.7228, 0.3853, 0.7274, 0.3853, 0.7274, 0.4809, 0.7228, 0.4809, 0.7274, 0.3853, 0.7319, 0.3853, 0.7319, 0.4809, 0.7274, 0.4809, 0.7319, 0.3853, 0.7365, 0.3853, 0.7365, 0.4809, 0.7319, 0.4809, 0.7365, 0.3853, 0.7411, 0.3853, 0.7411, 0.4809, 0.7365, 0.4809, 0.7411, 0.3853, 0.7457, 0.3853, 0.7457, 0.4809, 0.7411, 0.4809, 0.7457, 0.3853, 0.7502, 0.3853, 0.7502, 0.4809, 0.7457, 0.4809, 0.7502, 0.3853, 0.7548, 0.3853, 0.7548, 0.4809, 0.7502, 0.4809, 0.7548, 0.3853, 0.7594, 0.3853, 0.7594, 0.4809, 0.7548, 0.4809, 0.7594, 0.3853, 0.7639, 0.3853, 0.7639, 0.4809, 0.7594, 0.4809, 0.7639, 0.3853, 0.7685, 0.3853, 0.7685, 0.4809, 0.7639, 0.4809, 0.7685, 0.3853, 0.7731, 0.3853, 0.7731, 0.4809, 0.7685, 0.4809, 0.7731, 0.3853, 0.7777, 0.3853, 0.7777, 0.4809, 0.7731, 0.4809, 0.7228, 0.4809, 0.7274, 0.4809, 0.7274, 0.5765, 0.7228, 0.5765, 0.7274, 0.4809, 0.7319, 0.4809, 0.7319, 0.5765, 0.7274, 0.5765, 0.7319, 0.4809, 0.7365, 0.4809, 0.7365, 0.5765, 0.7319, 0.5765, 0.7365, 0.4809, 0.7411, 0.4809, 0.7411, 0.5765, 0.7365, 0.5765, 0.7411, 0.4809, 0.7457, 0.4809, 0.7457, 0.5765, 0.7411, 0.5765, 0.7457, 0.4809, 0.7502, 0.4809, 0.7502, 0.5765, 0.7457, 0.5765, 0.7502, 0.4809, 0.7548, 0.4809, 0.7548, 0.5765, 0.7502, 0.5765, 0.7548, 0.4809, 0.7594, 0.4809, 0.7594, 0.5765, 0.7548, 0.5765, 0.7594, 0.4809, 0.7639, 0.4809, 0.7639, 0.5765, 0.7594, 0.5765, 0.7639, 0.4809, 0.7685, 0.4809, 0.7685, 0.5765, 0.7639, 0.5765, 0.7685, 0.4809, 0.7731, 0.4809, 0.7731, 0.5765, 0.7685, 0.5765, 0.7731, 0.4809, 0.7777, 0.4809, 0.7777, 0.5765, 0.7731, 0.5765, 0.7228, 0.5765, 0.7274, 0.5765, 0.7274, 0.6721, 0.7228, 0.6721, 0.7274, 0.5765, 0.7319, 0.5765, 0.7319, 0.6721, 0.7274, 0.6721, 0.7319, 0.5765, 0.7365, 0.5765, 0.7365, 0.6721, 0.7319, 0.6721, 0.7365, 0.5765, 0.7411, 0.5765, 0.7411, 0.6721, 0.7365, 0.6721, 0.7411, 0.5765, 0.7457, 0.5765, 0.7457, 0.6721, 0.7411, 0.6721, 0.7457, 0.5765, 0.7502, 0.5765, 0.7502, 0.6721, 0.7457, 0.6721, 0.7502, 0.5765, 0.7548, 0.5765, 0.7548, 0.6721, 0.7502, 0.6721, 0.7548, 0.5765, 0.7594, 0.5765, 0.7594, 0.6721, 0.7548, 0.6721, 0.7594, 0.5765, 0.7639, 0.5765, 0.7639, 0.6721, 0.7594, 0.6721, 0.7639, 0.5765, 0.7685, 0.5765, 0.7685, 0.6721, 0.7639, 0.6721, 0.7685, 0.5765, 0.7731, 0.5765, 0.7731, 0.6721, 0.7685, 0.6721, 0.7731, 0.5765, 0.7777, 0.5765, 0.7777, 0.6721, 0.7731, 0.6721, 0.7228, 0.6721, 0.7274, 0.6721, 0.7274, 0.7677, 0.7228, 0.7677, 0.7274, 0.6721, 0.7319, 0.6721, 0.7319, 0.7677, 0.7274, 0.7677, 0.7319, 0.6721, 0.7365, 0.6721, 0.7365, 0.7677, 0.7319, 0.7677, 0.7365, 0.6721, 0.7411, 0.6721, 0.7411, 0.7677, 0.7365, 0.7677, 0.7411, 0.6721, 0.7457, 0.6721, 0.7457, 0.7677, 0.7411, 0.7677, 0.7457, 0.6721, 0.7502, 0.6721, 0.7502, 0.7677, 0.7457, 0.7677, 0.7502, 0.6721, 0.7548, 0.6721, 0.7548, 0.7677, 0.7502, 0.7677, 0.7548, 0.6721, 0.7594, 0.6721, 0.7594, 0.7677, 0.7548, 0.7677, 0.7594, 0.6721, 0.7639, 0.6721, 0.7639, 0.7677, 0.7594, 0.7677, 0.7639, 0.6721, 0.7685, 0.6721, 0.7685, 0.7677, 0.7639, 0.7677, 0.7685, 0.6721, 0.7731, 0.6721, 0.7731, 0.7677, 0.7685, 0.7677, 0.7731, 0.6721, 0.7777, 0.6721, 0.7777, 0.7677, 0.7731, 0.7677, 0.6428, 0.8295, 0.6291, 0.8158, 0.6428, 0.8158, 0.9062, 0.678, 0.9199, 0.678, 0.9199, 0.6917, 0.6473, 0.8295, 0.6473, 0.8158, 0.6611, 0.8158, 0.9245, 0.678, 0.9382, 0.678, 0.9245, 0.6917, 0.6849, 0.8295, 0.6849, 0.8158, 0.6986, 0.8158, 0.9199, 0.5375, 0.9062, 0.5375, 0.9199, 0.5238, 0.6803, 0.8295, 0.6666, 0.8158, 0.6803, 0.8158, 0.9245, 0.5375, 0.9245, 0.5238, 0.9382, 0.5375, 0.6473, 0.8295, 0.6428, 0.8295, 0.6428, 0.8158, 0.6473, 0.8158, 0.6291, 0.8158, 0.6291, 0.7733, 0.6428, 0.7733, 0.6428, 0.8158, 0.9199, 0.678, 0.9245, 0.678, 0.9245, 0.6917, 0.9199, 0.6917, 0.6611, 0.7733, 0.6611, 0.8158, 0.6473, 0.8158, 0.6473, 0.7733, 0.5238, 0.9137, 0.5238, 0.7733, 0.5375, 0.7733, 0.5375, 0.9137, 0.9245, 0.678, 0.9245, 0.5375, 0.9382, 0.5375, 0.9382, 0.678, 0.6803, 0.7733, 0.6803, 0.8158, 0.6666, 0.8158, 0.6666, 0.7733, 0.6849, 0.8295, 0.6803, 0.8295, 0.6803, 0.8158, 0.6849, 0.8158, 0.9245, 0.5375, 0.9199, 0.5375, 0.9199, 0.5238, 0.9245, 0.5238, 0.6986, 0.7733, 0.6986, 0.8158, 0.6849, 0.8158, 0.6849, 0.7733, 0.5192, 0.7733, 0.5192, 0.9137, 0.5055, 0.9137, 0.5055, 0.7733, 0.9199, 0.5375, 0.9199, 0.678, 0.9062, 0.678, 0.9062, 0.5375, 0.5238, 0.7733, 0.5238, 0.9137, 0.5192, 0.9137, 0.5192, 0.7733, 0.6428, 0.8158, 0.6428, 0.7733, 0.6473, 0.7733, 0.6473, 0.8158, 0.4094, 0.7733, 0.4519, 0.7733, 0.4519, 0.9137, 0.4094, 0.9137, 0.9245, 0.5375, 0.9245, 0.678, 0.9199, 0.678, 0.9199, 0.5375, 0.4575, 0.7733, 0.5, 0.7733, 0.5, 0.9137, 0.4575, 0.9137, 0.6803, 0.8158, 0.6803, 0.7733, 0.6849, 0.7733, 0.6849, 0.8158])
me_armor_left_forearm_v001.materials.append(mat_armor_base_surface)
me_armor_left_forearm_v001.materials.append(mat_armor_accent)
me_armor_left_forearm_v001.update()

# ---- objects
ob_armor_left_forearm_v001 = bpy.data.objects.new('armor_left_forearm_v001', me_armor_left_forearm_v001)

# ---- transforms, parenting, visibility, modifiers, constraints
ob_armor_left_forearm_v001.location = (0.0, 0.0, 0.0)

# ---- collection membership
col_build_left_forearm.objects.link(ob_armor_left_forearm_v001)

# ---- scene / render settings (as saved in the file)
scene.frame_start = 1; scene.frame_end = 250; scene.frame_set(1)
scene.render.engine = 'BLENDER_EEVEE_NEXT'
scene.render.resolution_x = 1024
scene.render.resolution_y = 1024
scene.render.bake_bias = 0.0
scene.render.bake_samples = 0
scene.cycles.sampling_pattern = 'TABULATED_SOBOL'
scene.eevee.use_volume_custom_range = False
bpy.context.view_layer.update()

# ---- added for rendering (the .blend has no active camera and no usable light): camera, sun
cam_auto = bpy.data.cameras.new('AutoCamera')
cam_auto.lens = 50.0
cam_auto.sensor_width = 36.0
cam_auto.clip_end = 1000.0
ob_auto_camera = bpy.data.objects.new('AutoCamera', cam_auto)
scene.collection.objects.link(ob_auto_camera)
ob_auto_camera.location = (0.26265, -0.3101, 0.193036)
ob_auto_camera.rotation_euler = (1.09748, -7.21219e-08, 0.694738)
scene.camera = ob_auto_camera
light_auto_sun = bpy.data.lights.new('AutoSun', 'SUN')
light_auto_sun.energy = 3.0
light_auto_sun.angle = 0.0523599
ob_auto_sun = bpy.data.objects.new('AutoSun', light_auto_sun)
scene.collection.objects.link(ob_auto_sun)
ob_auto_sun.rotation_euler = (0.872665, 0.174533, 0.523599)
bpy.context.view_layer.update()
